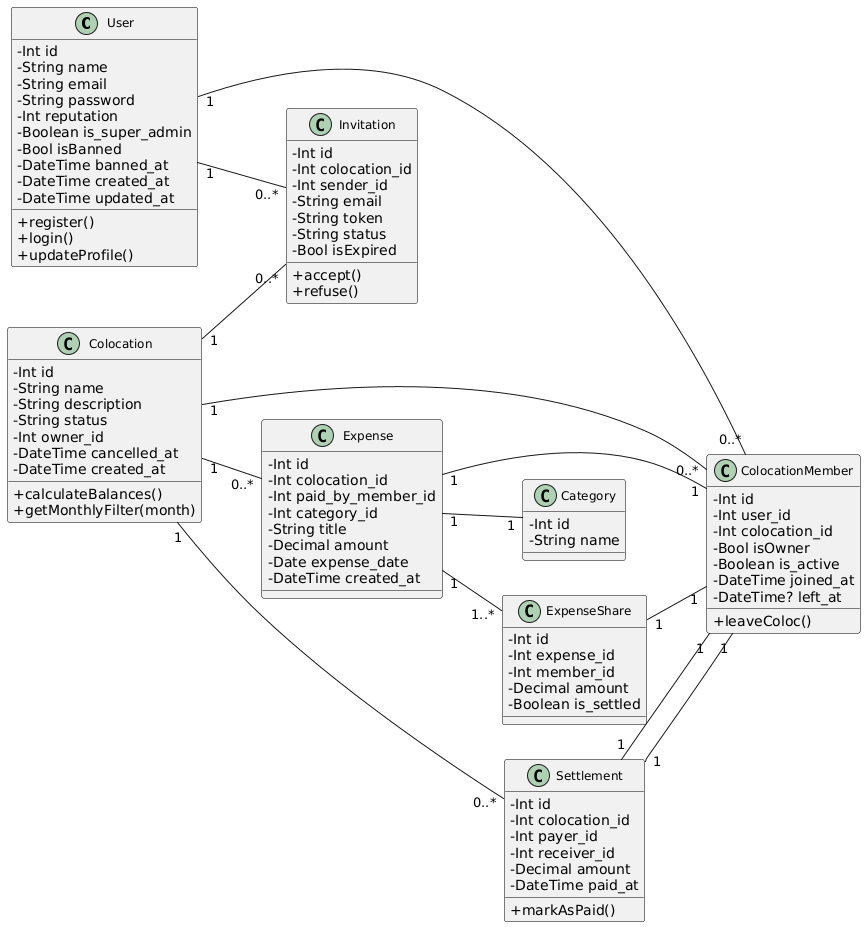

The diagram above was rendered by PlantUML. Its source (embedded in the PNG):
@startuml
skinparam classAttributeIconSize 0
skinparam shadowing false
skinparam classFontSize 12
skinparam classBorderColor black
left to right direction
    class User {
        -Int id
        -String name
        -String email
        -String password
        -Int reputation
        -Boolean is_super_admin
        -Bool isBanned
        -DateTime banned_at
        -DateTime created_at
        -DateTime updated_at
        +register()
        +login()
        +updateProfile()
    }

    class Colocation {
        -Int id
        -String name
        -String description
        -String status
        -Int owner_id
        -DateTime cancelled_at
        -DateTime created_at
        +calculateBalances()
        +getMonthlyFilter(month)
    }

    class ColocationMember {
        -Int id
        -Int user_id
        -Int colocation_id
        -Bool isOwner
        -Boolean is_active
        -DateTime joined_at
        -DateTime? left_at
        +leaveColoc()
    }

    class Invitation {
        -Int id
        -Int colocation_id
        -Int sender_id
        -String email
        -String token
        -String status
        -Bool isExpired
        +accept()
        +refuse()
    }

    class Expense {
        -Int id
        -Int colocation_id
        -Int paid_by_member_id
        -Int category_id
        -String title
        -Decimal amount
        -Date expense_date
        -DateTime created_at
    }

    class Category {
        -Int id
        -String name
    }

    class ExpenseShare {
        -Int id
        -Int expense_id
        -Int member_id
        -Decimal amount
        -Boolean is_settled
    }

    class Settlement {
        -Int id
        -Int colocation_id
        -Int payer_id
        -Int receiver_id
        -Decimal amount
        -DateTime paid_at
        +markAsPaid()
    }

    User "1" -- "0..*" ColocationMember
    Colocation "1" -- "0..*" ColocationMember
    Colocation "1" -- "0..*" Expense
    Colocation "1" -- "0..*" Invitation
    Colocation "1" -- "0..*" Settlement

    User "1" -- "0..*" Invitation
    
    Expense "1" -- "1" Category
    Expense "1" -- "1" ColocationMember
    Expense "1" -- "1..*" ExpenseShare
    
    ExpenseShare "1" -- "1" ColocationMember
    
    Settlement "1" -- "1" ColocationMember
    Settlement "1" -- "1" ColocationMember
@enduml